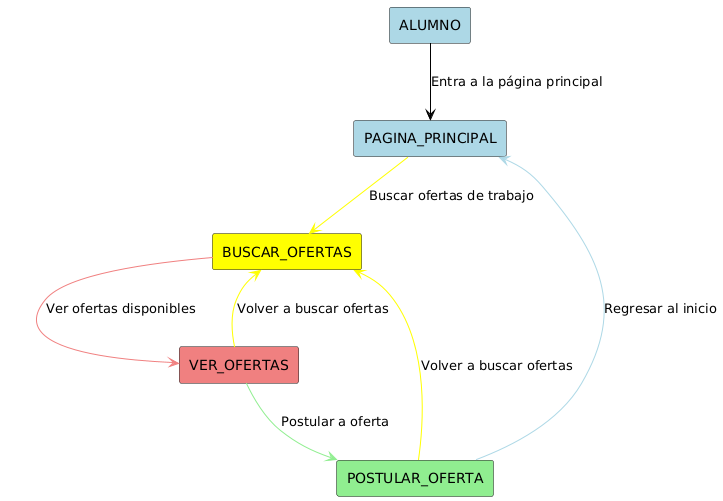

The diagram above was rendered by PlantUML. Its source (embedded in the PNG):
@startuml
!define RECTANGLE(x) rectangle x

RECTANGLE(ALUMNO) #LightBlue
RECTANGLE(PAGINA_PRINCIPAL) #LightBlue
RECTANGLE(BUSCAR_OFERTAS) #Yellow
RECTANGLE(VER_OFERTAS) #LightCoral
RECTANGLE(POSTULAR_OFERTA) #LightGreen

' Relaciones principales (Inicio de sesión y navegación)
ALUMNO -[#Black]-> PAGINA_PRINCIPAL : Entra a la página principal
PAGINA_PRINCIPAL -[#Yellow]-> BUSCAR_OFERTAS : Buscar ofertas de trabajo
BUSCAR_OFERTAS -[#LightCoral]-> VER_OFERTAS : Ver ofertas disponibles
VER_OFERTAS -[#Yellow]-> BUSCAR_OFERTAS : Volver a buscar ofertas
VER_OFERTAS -[#LightGreen]-> POSTULAR_OFERTA : Postular a oferta
POSTULAR_OFERTA -[#Yellow]-> BUSCAR_OFERTAS : Volver a buscar ofertas
POSTULAR_OFERTA -[#LightBlue]-> PAGINA_PRINCIPAL : Regresar al inicio
@enduml